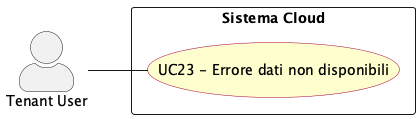

The diagram above was rendered by PlantUML. Its source (embedded in the PNG):
@startuml err_dati_non_disponibili
left to right direction
skinparam actorStyle awesome
skinparam usecase {
  BackgroundColor #FEFECE
  BorderColor #A80036
}

actor "Tenant User" as tenant_usr

rectangle "Sistema Cloud" {
  usecase "UC23 - Errore dati non disponibili" as UC23
}

tenant_usr -- UC23


@enduml